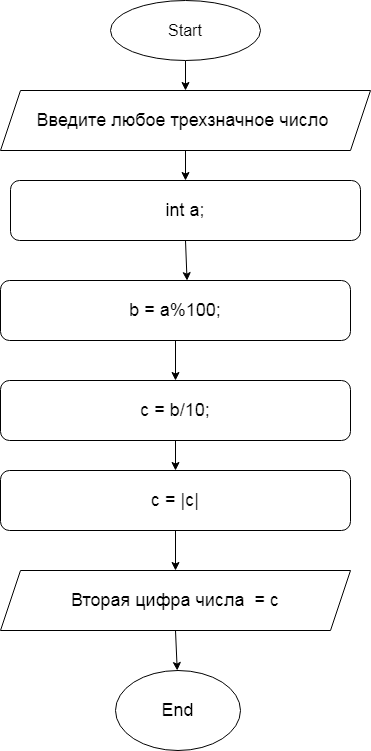

The diagram above was exported from draw.io. Its source (the exported page's mxGraphModel, read from the mxfile embedded in the PNG):
<mxGraphModel dx="1089" dy="617" grid="1" gridSize="10" guides="1" tooltips="1" connect="1" arrows="1" fold="1" page="1" pageScale="1" pageWidth="1169" pageHeight="827" math="0" shadow="0">
  <root>
    <mxCell id="0" />
    <mxCell id="1" parent="0" />
    <mxCell id="10" style="edgeStyle=none;html=1;exitX=0.5;exitY=1;exitDx=0;exitDy=0;entryX=0.5;entryY=0;entryDx=0;entryDy=0;fontSize=18;" edge="1" parent="1" source="2" target="3">
      <mxGeometry relative="1" as="geometry" />
    </mxCell>
    <mxCell id="2" value="&lt;font size=&quot;3&quot;&gt;Start&lt;/font&gt;" style="ellipse;whiteSpace=wrap;html=1;" vertex="1" parent="1">
      <mxGeometry x="550" y="40" width="150" height="60" as="geometry" />
    </mxCell>
    <mxCell id="12" style="edgeStyle=none;html=1;exitX=0.5;exitY=1;exitDx=0;exitDy=0;fontSize=18;" edge="1" parent="1" source="3" target="4">
      <mxGeometry relative="1" as="geometry" />
    </mxCell>
    <mxCell id="3" value="Введите любое трехзначное число&amp;nbsp;" style="shape=parallelogram;perimeter=parallelogramPerimeter;whiteSpace=wrap;html=1;fixedSize=1;fontSize=18;" vertex="1" parent="1">
      <mxGeometry x="440" y="130" width="370" height="60" as="geometry" />
    </mxCell>
    <mxCell id="13" style="edgeStyle=none;html=1;exitX=0.5;exitY=1;exitDx=0;exitDy=0;entryX=0.533;entryY=0.002;entryDx=0;entryDy=0;entryPerimeter=0;fontSize=18;" edge="1" parent="1" source="4" target="5">
      <mxGeometry relative="1" as="geometry" />
    </mxCell>
    <mxCell id="4" value="int a;" style="rounded=1;whiteSpace=wrap;html=1;fontSize=18;" vertex="1" parent="1">
      <mxGeometry x="450" y="220" width="350" height="60" as="geometry" />
    </mxCell>
    <mxCell id="14" style="edgeStyle=none;html=1;exitX=0.5;exitY=1;exitDx=0;exitDy=0;entryX=0.5;entryY=0;entryDx=0;entryDy=0;fontSize=18;" edge="1" parent="1" source="5" target="6">
      <mxGeometry relative="1" as="geometry" />
    </mxCell>
    <mxCell id="5" value="b = a%100;" style="rounded=1;whiteSpace=wrap;html=1;fontSize=18;" vertex="1" parent="1">
      <mxGeometry x="440" y="320" width="350" height="60" as="geometry" />
    </mxCell>
    <mxCell id="15" style="edgeStyle=none;html=1;exitX=0.5;exitY=1;exitDx=0;exitDy=0;entryX=0.5;entryY=0;entryDx=0;entryDy=0;fontSize=18;" edge="1" parent="1" source="6" target="7">
      <mxGeometry relative="1" as="geometry" />
    </mxCell>
    <mxCell id="6" value="c = b/10;" style="rounded=1;whiteSpace=wrap;html=1;fontSize=18;" vertex="1" parent="1">
      <mxGeometry x="440" y="420" width="350" height="60" as="geometry" />
    </mxCell>
    <mxCell id="16" style="edgeStyle=none;html=1;exitX=0.5;exitY=1;exitDx=0;exitDy=0;entryX=0.5;entryY=0;entryDx=0;entryDy=0;fontSize=18;" edge="1" parent="1" source="7" target="8">
      <mxGeometry relative="1" as="geometry" />
    </mxCell>
    <mxCell id="7" value="c = |c|" style="rounded=1;whiteSpace=wrap;html=1;fontSize=18;" vertex="1" parent="1">
      <mxGeometry x="440" y="510" width="350" height="60" as="geometry" />
    </mxCell>
    <mxCell id="17" style="edgeStyle=none;html=1;exitX=0.5;exitY=1;exitDx=0;exitDy=0;fontSize=18;" edge="1" parent="1" source="8" target="9">
      <mxGeometry relative="1" as="geometry" />
    </mxCell>
    <mxCell id="8" value="Вторая цифра числа&amp;nbsp; = с" style="shape=parallelogram;perimeter=parallelogramPerimeter;whiteSpace=wrap;html=1;fixedSize=1;fontSize=18;" vertex="1" parent="1">
      <mxGeometry x="440" y="610" width="350" height="60" as="geometry" />
    </mxCell>
    <mxCell id="9" value="End" style="ellipse;whiteSpace=wrap;html=1;fontSize=18;" vertex="1" parent="1">
      <mxGeometry x="555" y="710" width="125" height="80" as="geometry" />
    </mxCell>
  </root>
</mxGraphModel>